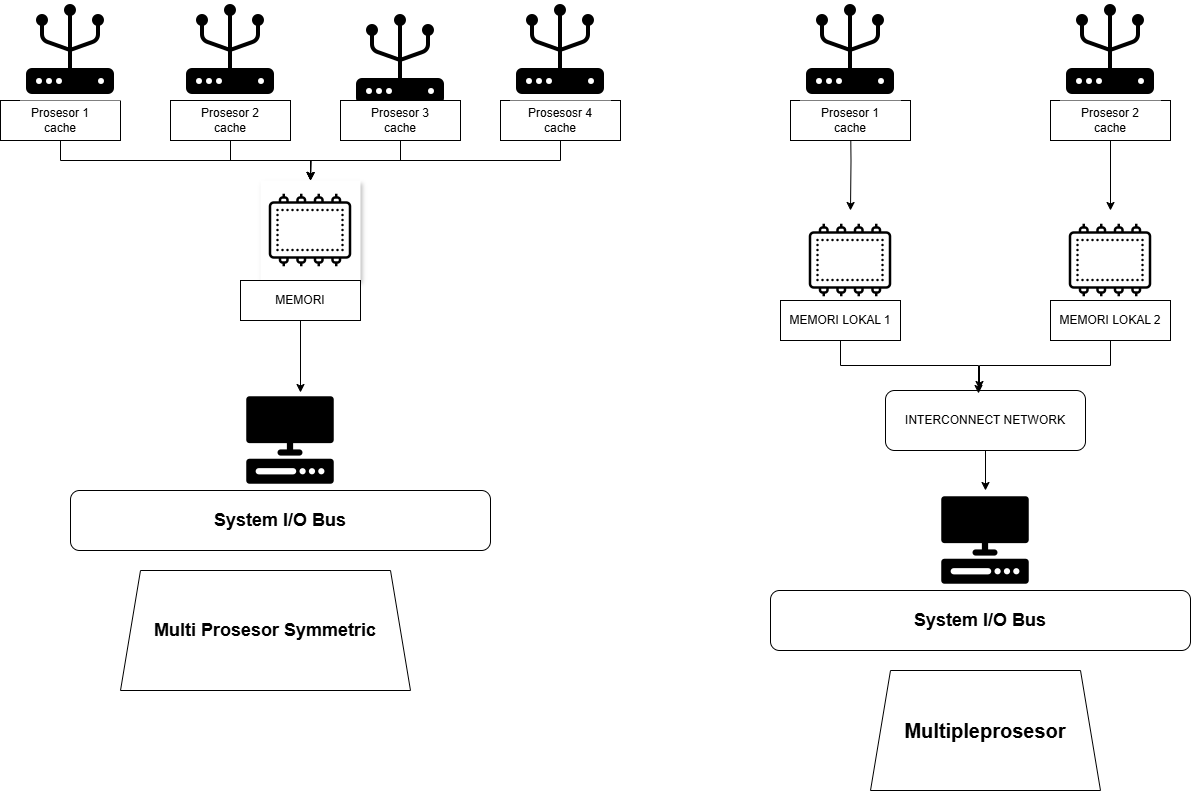

The diagram above was exported from draw.io. Its source (the exported page's mxGraphModel, read from the mxfile embedded in the PNG):
<mxGraphModel dx="2253" dy="777" grid="1" gridSize="10" guides="1" tooltips="1" connect="1" arrows="1" fold="1" page="1" pageScale="1" pageWidth="827" pageHeight="1169" background="light-dark(#ffffff, #c7c2c2)" math="0" shadow="0">
  <root>
    <mxCell id="0" />
    <mxCell id="1" parent="0" />
    <mxCell id="0pXw6D4bPbFG3O7Pt_03-5" value="&lt;b&gt;&lt;font style=&quot;font-size: 20px;&quot;&gt;Multipleprosesor&lt;/font&gt;&lt;/b&gt;" style="shape=trapezoid;perimeter=trapezoidPerimeter;whiteSpace=wrap;html=1;fixedSize=1;" parent="1" vertex="1">
      <mxGeometry x="550" y="690" width="230" height="120" as="geometry" />
    </mxCell>
    <mxCell id="ykYJqJqOgj5DFNkxsC8L-7" value="&lt;h2&gt;&lt;font style=&quot;font-size: 18px;&quot;&gt;System I/O Bus&lt;/font&gt;&lt;/h2&gt;" style="rounded=1;whiteSpace=wrap;html=1;" parent="1" vertex="1">
      <mxGeometry x="-250" y="510" width="420" height="60" as="geometry" />
    </mxCell>
    <mxCell id="ykYJqJqOgj5DFNkxsC8L-8" value="&lt;font style=&quot;font-size: 18px;&quot;&gt;&lt;b style=&quot;&quot;&gt;Multi Prosesor Symmetric&lt;/b&gt;&lt;/font&gt;" style="shape=trapezoid;perimeter=trapezoidPerimeter;whiteSpace=wrap;html=1;fixedSize=1;" parent="1" vertex="1">
      <mxGeometry x="-200" y="590" width="290" height="120" as="geometry" />
    </mxCell>
    <mxCell id="ykYJqJqOgj5DFNkxsC8L-9" value="" style="shape=image;verticalLabelPosition=bottom;labelBackgroundColor=default;verticalAlign=top;aspect=fixed;imageAspect=0;image=data:image/png,(base64 omitted: 2036 chars);shadow=1;imageBackground=light-dark(#FFFFFF,#CC0000);" parent="1" vertex="1">
      <mxGeometry x="-60" y="200" width="100" height="100" as="geometry" />
    </mxCell>
    <mxCell id="ykYJqJqOgj5DFNkxsC8L-13" value="MEMORI" style="rounded=0;whiteSpace=wrap;html=1;" parent="1" vertex="1">
      <mxGeometry x="-80" y="300" width="120" height="40" as="geometry" />
    </mxCell>
    <mxCell id="5q5NQsV7lRJvhOTflG7--4" style="edgeStyle=orthogonalEdgeStyle;rounded=0;orthogonalLoop=1;jettySize=auto;html=1;exitX=0.5;exitY=1;exitDx=0;exitDy=0;entryX=0.5;entryY=0;entryDx=0;entryDy=0;strokeColor=light-dark(#000000,#010101);" parent="1" target="5q5NQsV7lRJvhOTflG7--2" edge="1">
      <mxGeometry relative="1" as="geometry">
        <mxPoint x="530" y="130" as="sourcePoint" />
      </mxGeometry>
    </mxCell>
    <mxCell id="ykYJqJqOgj5DFNkxsC8L-24" value="&lt;h2&gt;&lt;font style=&quot;font-size: 18px;&quot;&gt;System I/O Bus&lt;/font&gt;&lt;/h2&gt;" style="rounded=1;whiteSpace=wrap;html=1;" parent="1" vertex="1">
      <mxGeometry x="450" y="610" width="420" height="60" as="geometry" />
    </mxCell>
    <mxCell id="5q5NQsV7lRJvhOTflG7--2" value="" style="shape=image;verticalLabelPosition=bottom;labelBackgroundColor=default;verticalAlign=top;aspect=fixed;imageAspect=0;image=data:image/png,(base64 omitted: 2036 chars);" parent="1" vertex="1">
      <mxGeometry x="480" y="230" width="100" height="100" as="geometry" />
    </mxCell>
    <mxCell id="5q5NQsV7lRJvhOTflG7--5" value="MEMORI LOKAL 1" style="rounded=0;whiteSpace=wrap;html=1;" parent="1" vertex="1">
      <mxGeometry x="460" y="320" width="120" height="40" as="geometry" />
    </mxCell>
    <mxCell id="5q5NQsV7lRJvhOTflG7--6" value="" style="shape=image;verticalLabelPosition=bottom;labelBackgroundColor=default;verticalAlign=top;aspect=fixed;imageAspect=0;image=data:image/png,(base64 omitted: 1496 chars);" parent="1" vertex="1">
      <mxGeometry x="-80" y="410" width="100" height="100" as="geometry" />
    </mxCell>
    <mxCell id="5q5NQsV7lRJvhOTflG7--9" value="" style="shape=image;verticalLabelPosition=bottom;labelBackgroundColor=default;verticalAlign=top;aspect=fixed;imageAspect=0;image=data:image/png,(base64 omitted: 2244 chars);imageBackground=light-dark(#FFFFFF,#33FF33);" parent="1" vertex="1">
      <mxGeometry x="30" y="30" width="100" height="100" as="geometry" />
    </mxCell>
    <mxCell id="5q5NQsV7lRJvhOTflG7--39" style="edgeStyle=orthogonalEdgeStyle;rounded=0;orthogonalLoop=1;jettySize=auto;html=1;exitX=0.5;exitY=1;exitDx=0;exitDy=0;entryX=0.5;entryY=0;entryDx=0;entryDy=0;strokeColor=light-dark(#000000,#060606);" parent="1" source="5q5NQsV7lRJvhOTflG7--18" target="ykYJqJqOgj5DFNkxsC8L-9" edge="1">
      <mxGeometry relative="1" as="geometry" />
    </mxCell>
    <mxCell id="5q5NQsV7lRJvhOTflG7--18" value="Prosesosr 4&lt;div&gt;cache&lt;/div&gt;" style="rounded=0;whiteSpace=wrap;html=1;" parent="1" vertex="1">
      <mxGeometry x="180" y="120" width="120" height="40" as="geometry" />
    </mxCell>
    <mxCell id="5q5NQsV7lRJvhOTflG7--36" style="edgeStyle=orthogonalEdgeStyle;rounded=0;orthogonalLoop=1;jettySize=auto;html=1;exitX=0.5;exitY=1;exitDx=0;exitDy=0;entryX=0.5;entryY=0;entryDx=0;entryDy=0;strokeColor=light-dark(#000000,#0B0B0B);" parent="1" source="5q5NQsV7lRJvhOTflG7--19" target="ykYJqJqOgj5DFNkxsC8L-9" edge="1">
      <mxGeometry relative="1" as="geometry" />
    </mxCell>
    <mxCell id="5q5NQsV7lRJvhOTflG7--19" value="Prosesor 3&lt;div&gt;cache&lt;/div&gt;" style="rounded=0;whiteSpace=wrap;html=1;" parent="1" vertex="1">
      <mxGeometry x="20" y="120" width="120" height="40" as="geometry" />
    </mxCell>
    <mxCell id="5q5NQsV7lRJvhOTflG7--38" style="edgeStyle=orthogonalEdgeStyle;rounded=0;orthogonalLoop=1;jettySize=auto;html=1;exitX=0.5;exitY=1;exitDx=0;exitDy=0;strokeColor=light-dark(#000000,#000000);" parent="1" source="5q5NQsV7lRJvhOTflG7--21" edge="1">
      <mxGeometry relative="1" as="geometry">
        <mxPoint x="-10" y="200" as="targetPoint" />
      </mxGeometry>
    </mxCell>
    <mxCell id="5q5NQsV7lRJvhOTflG7--21" value="Prosesor 1&lt;div&gt;cache&lt;/div&gt;" style="rounded=0;whiteSpace=wrap;html=1;" parent="1" vertex="1">
      <mxGeometry x="-320" y="120" width="120" height="40" as="geometry" />
    </mxCell>
    <mxCell id="5q5NQsV7lRJvhOTflG7--22" value="Prosesor 1&lt;div&gt;cache&lt;/div&gt;" style="rounded=0;whiteSpace=wrap;html=1;" parent="1" vertex="1">
      <mxGeometry x="470" y="120" width="120" height="40" as="geometry" />
    </mxCell>
    <mxCell id="5q5NQsV7lRJvhOTflG7--27" style="edgeStyle=orthogonalEdgeStyle;rounded=0;orthogonalLoop=1;jettySize=auto;html=1;exitX=0.5;exitY=1;exitDx=0;exitDy=0;entryX=0.5;entryY=0;entryDx=0;entryDy=0;strokeColor=light-dark(#000000,#000000);" parent="1" source="5q5NQsV7lRJvhOTflG7--23" target="5q5NQsV7lRJvhOTflG7--25" edge="1">
      <mxGeometry relative="1" as="geometry" />
    </mxCell>
    <mxCell id="5q5NQsV7lRJvhOTflG7--23" value="Prosesor 2&lt;div&gt;cache&lt;/div&gt;" style="rounded=0;whiteSpace=wrap;html=1;" parent="1" vertex="1">
      <mxGeometry x="730" y="120" width="120" height="40" as="geometry" />
    </mxCell>
    <mxCell id="0pXw6D4bPbFG3O7Pt_03-6" value="" style="shape=image;verticalLabelPosition=bottom;labelBackgroundColor=default;verticalAlign=top;aspect=fixed;imageAspect=0;image=data:image/png,(base64 omitted: 1496 chars);" parent="1" vertex="1">
      <mxGeometry x="615" y="510" width="100" height="100" as="geometry" />
    </mxCell>
    <mxCell id="5q5NQsV7lRJvhOTflG7--25" value="" style="shape=image;verticalLabelPosition=bottom;labelBackgroundColor=default;verticalAlign=top;aspect=fixed;imageAspect=0;image=data:image/png,(base64 omitted: 2036 chars);" parent="1" vertex="1">
      <mxGeometry x="740" y="230" width="100" height="100" as="geometry" />
    </mxCell>
    <mxCell id="5q5NQsV7lRJvhOTflG7--26" value="MEMORI LOKAL 2" style="rounded=0;whiteSpace=wrap;html=1;" parent="1" vertex="1">
      <mxGeometry x="730" y="320" width="120" height="40" as="geometry" />
    </mxCell>
    <mxCell id="5q5NQsV7lRJvhOTflG7--30" value="" style="shape=image;verticalLabelPosition=bottom;labelBackgroundColor=default;verticalAlign=top;aspect=fixed;imageAspect=0;image=data:image/png,(base64 omitted: 2244 chars);imageBackground=light-dark(#FFFFFF,#33FF33);" parent="1" vertex="1">
      <mxGeometry x="190" y="20" width="100" height="100" as="geometry" />
    </mxCell>
    <mxCell id="5q5NQsV7lRJvhOTflG7--31" value="" style="shape=image;verticalLabelPosition=bottom;labelBackgroundColor=default;verticalAlign=top;aspect=fixed;imageAspect=0;image=data:image/png,(base64 omitted: 2244 chars);imageBackground=light-dark(#FFFFFF,#33FF33);" parent="1" vertex="1">
      <mxGeometry x="-140" y="20" width="100" height="100" as="geometry" />
    </mxCell>
    <mxCell id="5q5NQsV7lRJvhOTflG7--32" value="" style="shape=image;verticalLabelPosition=bottom;labelBackgroundColor=default;verticalAlign=top;aspect=fixed;imageAspect=0;image=data:image/png,(base64 omitted: 2244 chars);imageBackground=light-dark(#FFFFFF,#33FF33);" parent="1" vertex="1">
      <mxGeometry x="-300" y="20" width="100" height="100" as="geometry" />
    </mxCell>
    <mxCell id="5q5NQsV7lRJvhOTflG7--33" value="" style="shape=image;verticalLabelPosition=bottom;labelBackgroundColor=default;verticalAlign=top;aspect=fixed;imageAspect=0;image=data:image/png,(base64 omitted: 2244 chars);imageBackground=light-dark(#FFFFFF,#33FF33);" parent="1" vertex="1">
      <mxGeometry x="740" y="20" width="100" height="100" as="geometry" />
    </mxCell>
    <mxCell id="5q5NQsV7lRJvhOTflG7--34" value="" style="shape=image;verticalLabelPosition=bottom;labelBackgroundColor=default;verticalAlign=top;aspect=fixed;imageAspect=0;image=data:image/png,(base64 omitted: 2244 chars);imageBackground=light-dark(#FFFFFF,#33FF33);" parent="1" vertex="1">
      <mxGeometry x="480" y="20" width="100" height="100" as="geometry" />
    </mxCell>
    <mxCell id="5q5NQsV7lRJvhOTflG7--35" value="" style="edgeStyle=orthogonalEdgeStyle;rounded=0;orthogonalLoop=1;jettySize=auto;html=1;exitX=0.5;exitY=1;exitDx=0;exitDy=0;entryX=0.5;entryY=0;entryDx=0;entryDy=0;strokeColor=light-dark(#000000,#010101);" parent="1" target="5q5NQsV7lRJvhOTflG7--20" edge="1">
      <mxGeometry relative="1" as="geometry">
        <mxPoint x="-80" y="130" as="sourcePoint" />
        <mxPoint x="-90" y="200" as="targetPoint" />
      </mxGeometry>
    </mxCell>
    <mxCell id="5q5NQsV7lRJvhOTflG7--37" style="edgeStyle=orthogonalEdgeStyle;rounded=0;orthogonalLoop=1;jettySize=auto;html=1;exitX=0.5;exitY=1;exitDx=0;exitDy=0;strokeColor=light-dark(#000000,#0E0E0E);" parent="1" source="5q5NQsV7lRJvhOTflG7--20" edge="1">
      <mxGeometry relative="1" as="geometry">
        <mxPoint x="-10" y="200" as="targetPoint" />
      </mxGeometry>
    </mxCell>
    <mxCell id="5q5NQsV7lRJvhOTflG7--20" value="Prosesor 2&lt;div&gt;cache&lt;/div&gt;" style="rounded=0;whiteSpace=wrap;html=1;" parent="1" vertex="1">
      <mxGeometry x="-150" y="120" width="120" height="40" as="geometry" />
    </mxCell>
    <mxCell id="5q5NQsV7lRJvhOTflG7--41" style="edgeStyle=orthogonalEdgeStyle;rounded=0;orthogonalLoop=1;jettySize=auto;html=1;exitX=0.5;exitY=1;exitDx=0;exitDy=0;entryX=0.6;entryY=0.02;entryDx=0;entryDy=0;entryPerimeter=0;strokeColor=light-dark(#000000,#040404);" parent="1" source="ykYJqJqOgj5DFNkxsC8L-13" target="5q5NQsV7lRJvhOTflG7--6" edge="1">
      <mxGeometry relative="1" as="geometry" />
    </mxCell>
    <mxCell id="9HEE6ptRl45NQ7ZVHatb-5" style="edgeStyle=orthogonalEdgeStyle;rounded=0;orthogonalLoop=1;jettySize=auto;html=1;exitX=0.5;exitY=1;exitDx=0;exitDy=0;entryX=0.5;entryY=0;entryDx=0;entryDy=0;strokeColor=light-dark(#000000,#040404);" edge="1" parent="1" source="9HEE6ptRl45NQ7ZVHatb-1" target="0pXw6D4bPbFG3O7Pt_03-6">
      <mxGeometry relative="1" as="geometry" />
    </mxCell>
    <mxCell id="9HEE6ptRl45NQ7ZVHatb-1" value="INTERCONNECT NETWORK" style="rounded=1;whiteSpace=wrap;html=1;" vertex="1" parent="1">
      <mxGeometry x="565" y="410" width="200" height="60" as="geometry" />
    </mxCell>
    <mxCell id="9HEE6ptRl45NQ7ZVHatb-2" style="edgeStyle=orthogonalEdgeStyle;rounded=0;orthogonalLoop=1;jettySize=auto;html=1;exitX=0.5;exitY=1;exitDx=0;exitDy=0;entryX=0.465;entryY=0.05;entryDx=0;entryDy=0;entryPerimeter=0;strokeColor=light-dark(#000000,#060606);" edge="1" parent="1" source="5q5NQsV7lRJvhOTflG7--5" target="9HEE6ptRl45NQ7ZVHatb-1">
      <mxGeometry relative="1" as="geometry" />
    </mxCell>
    <mxCell id="9HEE6ptRl45NQ7ZVHatb-4" style="edgeStyle=orthogonalEdgeStyle;rounded=0;orthogonalLoop=1;jettySize=auto;html=1;exitX=0.5;exitY=1;exitDx=0;exitDy=0;entryX=0.47;entryY=-0.017;entryDx=0;entryDy=0;entryPerimeter=0;strokeColor=light-dark(#000000,#000000);" edge="1" parent="1" source="5q5NQsV7lRJvhOTflG7--26" target="9HEE6ptRl45NQ7ZVHatb-1">
      <mxGeometry relative="1" as="geometry" />
    </mxCell>
  </root>
</mxGraphModel>